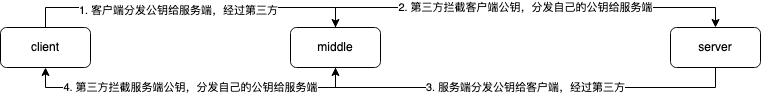

The diagram above was exported from draw.io. Its source (the exported page's mxGraphModel, read from the mxfile embedded in the PNG):
<mxGraphModel dx="1434" dy="749" grid="1" gridSize="10" guides="1" tooltips="1" connect="1" arrows="1" fold="1" page="1" pageScale="1" pageWidth="827" pageHeight="1169" math="0" shadow="0">
  <root>
    <mxCell id="0" />
    <mxCell id="1" parent="0" />
    <mxCell id="iCzhQZBDW29wwd9bZrQo-4" style="edgeStyle=orthogonalEdgeStyle;rounded=0;orthogonalLoop=1;jettySize=auto;html=1;exitX=0.5;exitY=0;exitDx=0;exitDy=0;entryX=0.5;entryY=0;entryDx=0;entryDy=0;" edge="1" parent="1" source="iCzhQZBDW29wwd9bZrQo-1" target="iCzhQZBDW29wwd9bZrQo-3">
      <mxGeometry relative="1" as="geometry" />
    </mxCell>
    <mxCell id="iCzhQZBDW29wwd9bZrQo-5" value="&lt;div&gt;1. 客户端分发公钥给服务端，经过第三方&lt;/div&gt;" style="edgeLabel;html=1;align=center;verticalAlign=middle;resizable=0;points=[];" vertex="1" connectable="0" parent="iCzhQZBDW29wwd9bZrQo-4">
      <mxGeometry x="-0.0788" y="-2" relative="1" as="geometry">
        <mxPoint as="offset" />
      </mxGeometry>
    </mxCell>
    <mxCell id="iCzhQZBDW29wwd9bZrQo-1" value="client" style="rounded=1;whiteSpace=wrap;html=1;" vertex="1" parent="1">
      <mxGeometry x="20" y="370" width="90" height="40" as="geometry" />
    </mxCell>
    <mxCell id="iCzhQZBDW29wwd9bZrQo-7" value="3. 服务端分发公钥给客户端，经过第三方" style="edgeStyle=orthogonalEdgeStyle;rounded=0;orthogonalLoop=1;jettySize=auto;html=1;entryX=0.5;entryY=1;entryDx=0;entryDy=0;exitX=0.5;exitY=1;exitDx=0;exitDy=0;" edge="1" parent="1" source="iCzhQZBDW29wwd9bZrQo-2" target="iCzhQZBDW29wwd9bZrQo-3">
      <mxGeometry relative="1" as="geometry" />
    </mxCell>
    <mxCell id="iCzhQZBDW29wwd9bZrQo-2" value="server" style="rounded=1;whiteSpace=wrap;html=1;" vertex="1" parent="1">
      <mxGeometry x="690" y="370" width="90" height="40" as="geometry" />
    </mxCell>
    <mxCell id="iCzhQZBDW29wwd9bZrQo-6" value="2. 第三方拦截客户端公钥，分发自己的公钥给服务端" style="edgeStyle=orthogonalEdgeStyle;rounded=0;orthogonalLoop=1;jettySize=auto;html=1;exitX=0.5;exitY=0;exitDx=0;exitDy=0;entryX=0.5;entryY=0;entryDx=0;entryDy=0;" edge="1" parent="1" source="iCzhQZBDW29wwd9bZrQo-3" target="iCzhQZBDW29wwd9bZrQo-2">
      <mxGeometry relative="1" as="geometry" />
    </mxCell>
    <mxCell id="iCzhQZBDW29wwd9bZrQo-8" value="4. 第三方拦截服务端公钥，分发自己的公钥给服务端" style="edgeStyle=orthogonalEdgeStyle;rounded=0;orthogonalLoop=1;jettySize=auto;html=1;exitX=0.5;exitY=1;exitDx=0;exitDy=0;entryX=0.5;entryY=1;entryDx=0;entryDy=0;" edge="1" parent="1" source="iCzhQZBDW29wwd9bZrQo-3" target="iCzhQZBDW29wwd9bZrQo-1">
      <mxGeometry relative="1" as="geometry" />
    </mxCell>
    <mxCell id="iCzhQZBDW29wwd9bZrQo-3" value="middle" style="rounded=1;whiteSpace=wrap;html=1;" vertex="1" parent="1">
      <mxGeometry x="310" y="370" width="90" height="40" as="geometry" />
    </mxCell>
  </root>
</mxGraphModel>